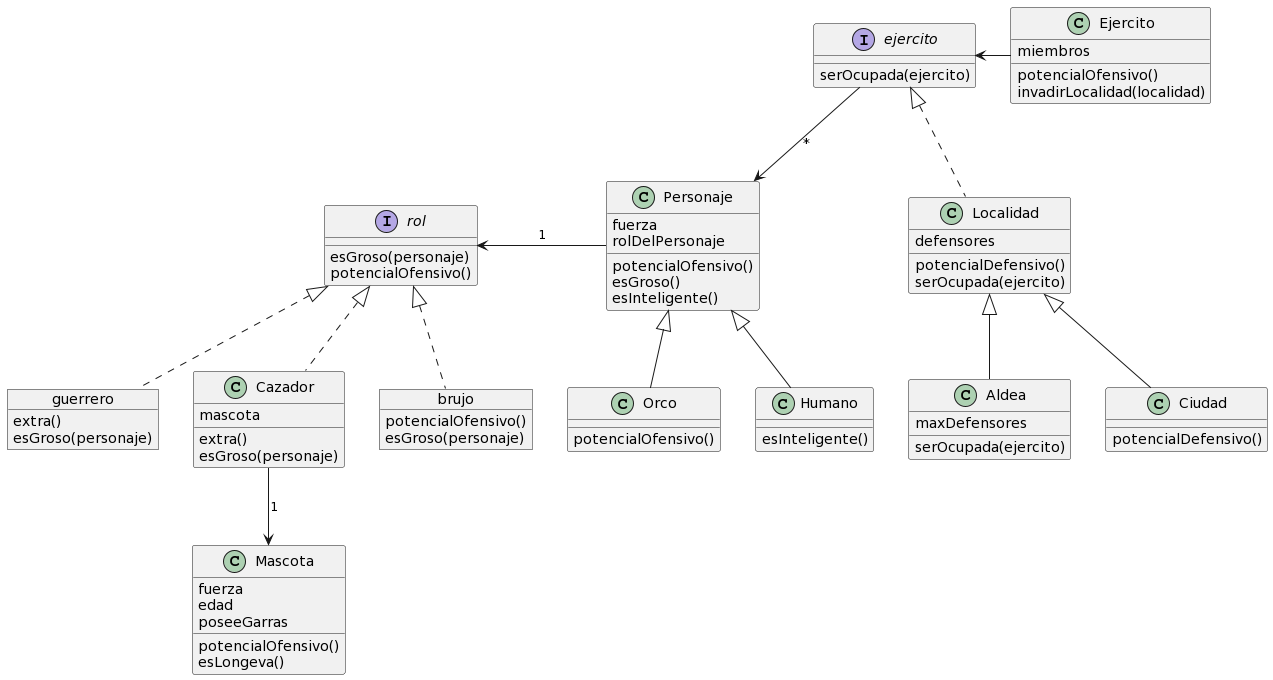

The diagram above was rendered by PlantUML. Its source (embedded in the PNG):
@startuml
class Personaje {
fuerza
rolDelPersonaje
potencialOfensivo()
esGroso()
esInteligente()
}

class Orco {
potencialOfensivo()
}

class Humano{
esInteligente()
}

Personaje <|-- Orco
Personaje <|-- Humano

object guerrero {
extra()
esGroso(personaje)
}

class Cazador {
mascota
extra()
esGroso(personaje)
}

class Mascota {
fuerza
edad
poseeGarras
potencialOfensivo()
esLongeva()
}

object brujo {
potencialOfensivo()
esGroso(personaje)
}

interface rol{
esGroso(personaje)
potencialOfensivo()
}

Cazador --> Mascota : 1

rol<|.. Cazador
rol<|.. brujo
rol<|.. guerrero

rol<- Personaje : 1

class Localidad {
defensores
potencialDefensivo()
serOcupada(ejercito)
}

class Aldea{
maxDefensores
serOcupada(ejercito)
}

class Ciudad{
potencialDefensivo()
}

class Ejercito {
miembros
potencialOfensivo()
invadirLocalidad(localidad)
}

interface ejercito{
serOcupada(ejercito)
}

Localidad <|-- Aldea
Localidad <|-- Ciudad
ejercito <|.. Localidad

ejercito <- Ejercito

ejercito --> Personaje : *
@enduml